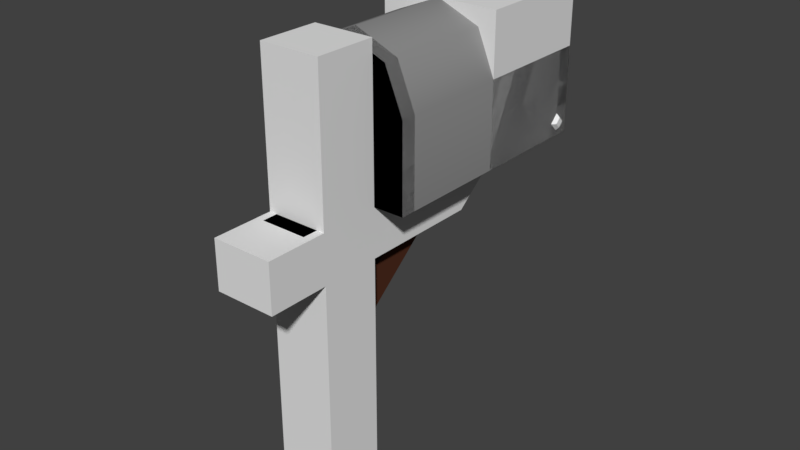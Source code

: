 # Source: MailBox.blend  (saved by Blender 2.79.0; exported with 4.5.12 LTS)
import bpy
from mathutils import Matrix  # noqa: F401  (used for matrix-valued properties, if any)

bpy.ops.wm.read_factory_settings(use_empty=True)
scene = bpy.context.scene
scene.name = 'Scene'

# ---- collections
col_collection_1 = bpy.data.collections.new('Collection 1'); scene.collection.children.link(col_collection_1)

# ---- materials (node trees are filled in below, after node groups)
mat_material_002 = bpy.data.materials.new('Material.002')
mat_material_002.alpha_threshold = 0.0
mat_material_002.use_transparent_shadow = False
mat_material_002.diffuse_color = (0.2738, 0.2738, 0.2738, 1.0)
mat_material_002.roughness = 0.5
mat_material_003 = bpy.data.materials.new('Material.003')
mat_material_003.alpha_threshold = 0.0
mat_material_003.use_transparent_shadow = False
mat_material_003.diffuse_color = (0.01341, 0.01341, 0.01341, 1.0)
mat_material_003.roughness = 0.5
mat_material_004 = bpy.data.materials.new('Material.004')
mat_material_004.alpha_threshold = 0.0
mat_material_004.use_transparent_shadow = False
mat_material_004.diffuse_color = (0.4575, 0.05636, 0.05261, 1.0)
mat_material_004.roughness = 0.5
mat_material_001 = bpy.data.materials.new('Material.001')
mat_material_001.alpha_threshold = 0.0
mat_material_001.use_transparent_shadow = False
mat_material_001.diffuse_color = (0.08, 0.02673, 0.01447, 1.0)
mat_material_001.roughness = 0.5

# ---- material node trees

# ---- world
world_world = bpy.data.worlds.new('World'); scene.world = world_world
world_world.color = (0.05088, 0.05088, 0.05088)
world_world.use_sun_shadow = False
world_world.sun_shadow_jitter_overblur = 0.0
world_world.cycles.sampling_method = 'MANUAL'

# ---- meshes
me_plane_011 = bpy.data.meshes.new('Plane.011')
me_plane_011.from_pydata([(-1.0, -1.0, 0.0), (1.0, -1.0, 0.0), (-1.0, 1.0, 0.0), (1.0, 1.0, 0.0), (-1.0, 1.0, -20.03), (-1.0, -1.0, -20.03), (1.0, -1.0, -20.03), (1.0, 1.0, -20.03), (-0.6, -0.6, 0.601), (0.6, -0.6, 0.601), (-0.6, 0.6, 0.601), (0.6, 0.6, 0.601), (-0.6, 0.6, -20.63), (-0.6, -0.6, -20.63), (0.6, -0.6, -20.63), (0.6, 0.6, -20.63)], [], [(2, 0, 8, 10), (4, 7, 15, 12), (3, 7, 4, 2), (0, 5, 6, 1), (1, 6, 7, 3), (2, 4, 5, 0), (8, 9, 11, 10), (3, 2, 10, 11), (0, 1, 9, 8), (1, 3, 11, 9), (13, 12, 15, 14), (6, 5, 13, 14), (7, 6, 14, 15), (5, 4, 12, 13)])
me_plane_011.use_remesh_preserve_volume = False
me_plane_011.use_remesh_preserve_attributes = False
me_plane_011.use_mirror_vertex_groups = False
me_plane_011.update()
me_plane_009 = bpy.data.meshes.new('Plane.009')
me_plane_009.from_pydata([(-1.0, -1.0, 0.0), (1.0, -1.0, 0.0), (-1.0, 1.0, 0.0), (1.0, 1.0, 0.0), (-0.6607, 0.6607, -0.652), (-0.6607, -0.6607, -0.652), (0.6607, -0.6607, -0.652), (0.6607, 0.6607, -0.652)], [], [(0, 1, 3, 2), (5, 4, 7, 6), (1, 6, 7, 3), (2, 4, 5, 0), (3, 7, 4, 2), (0, 5, 6, 1)])
me_plane_009.use_remesh_preserve_volume = False
me_plane_009.use_remesh_preserve_attributes = False
me_plane_009.use_mirror_vertex_groups = False
me_plane_009.update()
me_plane_008 = bpy.data.meshes.new('Plane.008')
me_plane_008.from_pydata([(0.0, 0.875, 0.0), (0.0, -0.875, 0.0), (0.0, 0.875, 1.473), (0.0, -0.875, 1.473)], [(0, 2), (1, 3), (0, 1)], [])
me_plane_008.materials.append(mat_material_002)
me_plane_008.materials.append(mat_material_003)
me_plane_008.use_remesh_preserve_volume = False
me_plane_008.use_remesh_preserve_attributes = False
me_plane_008.use_mirror_vertex_groups = False
me_plane_008.update()
me_plane_007 = bpy.data.meshes.new('Plane.007')
me_plane_007.from_pydata([(-0.5, 0.875, 1.173), (-0.9745, -0.875, 0.6986), (-0.9745, 0.875, 0.6986), (-0.1645, 0.875, 1.034), (-0.8355, 0.875, 1.034), (-0.1645, -0.875, 1.034), (-0.02549, -0.875, 0.6986), (-0.8355, -0.875, 1.034), (-0.02549, 0.875, 0.6986), (-0.5, -0.875, 1.173), (-0.9745, 0.875, 3.725e-08), (-0.02549, -0.875, -4.47e-08), (-0.02549, 0.875, 0.0), (-0.9745, -0.875, 5.96e-08), (-0.5, 0.6562, 1.173), (-0.9745, 0.6562, 0.6986), (-0.02549, 0.6562, 0.6986), (-0.1645, 0.6562, 1.034), (-0.8355, 0.6562, 1.034), (-0.9745, 0.6562, 3.539e-08), (-0.02549, 0.6562, 0.0), (-0.1645, -0.6562, 1.034), (-0.8355, -0.6562, 1.034), (-0.02549, -0.6562, -3.353e-08), (-0.9745, -0.6563, 5.215e-08), (-0.02549, -0.6562, 0.6986), (-0.5, -0.6562, 1.173), (-0.9745, -0.6562, 0.6986), (-0.1645, -0.7656, 1.034), (-0.8355, -0.7656, 1.034), (-0.02549, -0.7656, -3.912e-08), (-0.9745, -0.7656, 5.588e-08), (-0.02549, -0.7656, 0.6986), (-0.5, -0.7656, 1.173), (-0.9745, -0.7656, 0.6986), (-0.5, 0.7656, 1.173), (-0.9745, 0.7656, 0.6986), (-0.02549, 0.7656, 0.6986), (-0.1645, 0.7656, 1.034), (-0.8355, 0.7656, 1.034), (-0.9745, 0.7656, 3.632e-08), (-0.02549, 0.7656, 0.0), (-0.001761, -0.7109, 0.7004), (-0.5, -0.7109, 1.199), (-0.9982, -0.7109, 0.7004), (-0.1477, -0.7109, 1.053), (-0.8523, -0.7109, 1.053), (-0.1477, 0.7109, 1.053), (-0.8523, 0.7109, 1.053), (-0.5, 0.7109, 1.199), (-0.9982, 0.7109, 0.7004), (-0.001761, 0.7109, 0.7004), (-0.9982, -0.7109, 3.725e-09), (-0.001761, 0.7109, 7.451e-09), (-0.9982, 0.7109, 3.725e-09), (-0.001761, -0.7109, 7.451e-09)], [], [(36, 39, 4, 2), (35, 38, 3, 0), (37, 41, 12, 8), (29, 7, 9, 33), (28, 5, 6, 32), (31, 13, 1, 34), (17, 21, 25, 16), (19, 24, 27, 15), (20, 16, 25, 23), (50, 54, 19, 15), (51, 47, 17, 16), (49, 48, 18, 14), (17, 14, 26, 21), (18, 15, 27, 22), (44, 46, 22, 27), (42, 55, 23, 25), (43, 45, 21, 26), (18, 22, 26, 14), (9, 5, 28, 33), (6, 11, 30, 32), (1, 7, 29, 34), (45, 28, 32, 42), (46, 29, 33, 43), (0, 4, 39, 35), (8, 3, 38, 37), (2, 10, 40, 36), (51, 53, 41, 37), (49, 47, 38, 35), (50, 48, 39, 36), (22, 46, 43, 26), (21, 45, 42, 25), (33, 28, 45, 43), (32, 30, 55, 42), (34, 29, 46, 44), (15, 18, 48, 50), (14, 17, 47, 49), (16, 20, 53, 51), (35, 39, 48, 49), (37, 38, 47, 51), (36, 40, 54, 50), (52, 31, 34, 44), (52, 44, 27, 24), (54, 40, 19), (10, 12, 11, 13), (52, 24, 31), (55, 30, 23), (53, 20, 41)])
me_plane_007.polygons.foreach_set('use_smooth', [1, 1, 1, 1, 1, 1, 1, 1, 1, 1, 1, 1, 1, 1, 1, 1, 1, 1, 1, 1, 1, 1, 1, 1, 1, 1, 1, 1, 1, 1, 1, 1, 1, 1, 1, 1, 1, 1, 1, 1, 1, 1, 1, 0, 1, 1, 1])
_k = set([(0, 3), (0, 4), (1, 7), (1, 13), (2, 4), (2, 10), (3, 8), (5, 6), (5, 9), (6, 11), (7, 9), (8, 12), (10, 40), (11, 30), (12, 41), (13, 31), (14, 17), (14, 18), (15, 18), (15, 19), (16, 17), (16, 20), (19, 24), (19, 54), (20, 23), (20, 53), (21, 25), (21, 26), (22, 26), (22, 27), (23, 25), (23, 55), (24, 27), (24, 52), (28, 32), (28, 33), (29, 33), (29, 34), (30, 32), (30, 55), (31, 34), (31, 52), (35, 38), (35, 39), (36, 39), (36, 40), (37, 38), (37, 41), (40, 54), (41, 53), (42, 45), (42, 55), (43, 45), (43, 46), (44, 46), (44, 52), (47, 49), (47, 51), (48, 49), (48, 50), (50, 54), (51, 53)])
me_plane_007.attributes.new('sharp_edge', 'BOOLEAN', 'EDGE').data.foreach_set('value', [ (min(e.vertices), max(e.vertices)) in _k for e in me_plane_007.edges])
me_plane_007.materials.append(mat_material_002)
me_plane_007.materials.append(mat_material_003)
me_plane_007.use_remesh_preserve_volume = False
me_plane_007.use_remesh_preserve_attributes = False
me_plane_007.use_mirror_vertex_groups = False
me_plane_007.update()
me_plane_006 = bpy.data.meshes.new('Plane.006')
me_plane_006.from_pydata([(-1.0, 1.0, 0.0), (0.0, 1.0, 0.0), (-1.0, -1.0, 0.0), (0.0, -1.0, 0.0), (-1.0, 1.0, 0.7), (-0.8536, 1.0, 1.054), (-0.1464, 1.0, 1.054), (-2.98e-08, 1.0, 0.7), (-1.0, -1.0, 0.7), (-0.8536, -1.0, 1.054), (-0.5, -1.0, 1.2), (-0.1464, -1.0, 1.054), (-2.98e-08, -1.0, 0.7), (0.0, 0.875, 0.0), (-2.98e-08, 0.875, 0.7), (-1.0, 0.875, 0.0), (-1.0, -0.875, 0.0), (-0.8536, -0.875, 1.054), (-0.5, -0.875, 1.2), (-1.0, -0.875, 0.7), (-0.5, 0.875, 1.2), (-1.0, 0.875, 0.7), (-0.1464, 0.875, 1.054), (-0.8536, 0.875, 1.054), (-0.1464, -0.875, 1.054), (0.0, -0.875, 0.0), (-2.98e-08, -0.875, 0.7), (-1.011e-08, 0.875, 0.2375), (-1.0, 1.0, 0.2375), (-1.011e-08, 1.0, 0.2375), (-1.0, 0.875, 0.2375), (-1.011e-08, 0.8449, 0.2375), (-7.368e-09, 0.7805, 0.1731), (-2.743e-09, 0.7805, 0.06442), (0.0, 0.8449, 0.0), (-1.0, 0.8449, 0.0), (-1.0, 0.7805, 0.06442), (-1.0, 0.7805, 0.1731), (-1.0, 0.8449, 0.2375), (-0.5884, 0.875, 1.163), (-0.5884, 1.0, 1.163), (-0.4116, 0.875, 1.163), (-0.5, 1.0, 1.2), (-0.4116, 1.0, 1.163), (-0.5, 1.1, 1.2), (-0.5884, 1.1, 1.163), (-0.4116, 1.1, 1.163), (-0.5, 1.0, 1.16), (-0.5884, 1.0, 1.123), (-0.4116, 1.0, 1.123), (-0.5, 1.1, 1.16), (-0.5884, 1.1, 1.123), (-0.4116, 1.12, 1.158), (-0.5, 1.138, 1.19), (-0.5884, 1.12, 1.158), (-0.4116, 1.1, 1.123), (-0.4116, 1.189, 1.118), (-0.5, 1.208, 1.15), (-0.5884, 1.189, 1.118), (-0.4116, 1.169, 1.083), (-0.5, 1.188, 1.115), (-0.5884, 1.169, 1.083)], [], [(15, 0, 1, 13), (2, 3, 12, 11, 10, 9, 8), (26, 24, 11, 12), (18, 17, 9, 10), (16, 2, 8, 19), (25, 26, 12, 3), (24, 18, 10, 11), (17, 19, 8, 9), (7, 6, 22, 14), (28, 30, 21, 4), (43, 42, 20, 41), (5, 4, 21, 23), (2, 16, 25, 3), (25, 16, 19, 17, 18, 24, 26), (13, 34, 35, 15), (29, 7, 14, 27), (1, 29, 27, 13), (0, 28, 4, 5, 40, 42, 43, 6, 7, 29, 1), (0, 15, 30, 28), (30, 38, 31, 27), (15, 35, 36, 37, 38, 30), (27, 31, 32, 33, 34, 13), (23, 21, 30, 27, 14, 22, 41, 20, 39), (35, 34, 33, 36), (31, 38, 37, 32), (37, 36, 33, 32), (42, 40, 39, 20), (40, 5, 23, 39), (44, 46, 52, 53), (40, 42, 44, 45), (6, 43, 41, 22), (47, 48, 51, 50), (49, 47, 50, 55), (42, 43, 46, 44), (43, 49, 55, 46), (45, 51, 48, 40), (51, 45, 54), (54, 53, 57, 58), (60, 59, 55, 50), (46, 55, 52), (45, 44, 53, 54), (51, 61, 60, 50), (57, 60, 61, 58), (56, 59, 60, 57), (52, 55, 59, 56), (51, 54, 58, 61), (53, 52, 56, 57)])
me_plane_006.polygons.foreach_set('use_smooth', [True] * 47)
_k = set([(0, 1), (0, 15), (0, 28), (1, 13), (1, 29), (2, 3), (2, 8), (2, 16), (3, 12), (3, 25), (4, 5), (4, 28), (5, 40), (6, 7), (6, 43), (7, 29), (8, 9), (9, 10), (10, 11), (11, 12), (13, 34), (14, 22), (14, 27), (15, 35), (16, 19), (16, 25), (17, 18), (17, 19), (18, 24), (20, 39), (20, 41), (21, 23), (21, 30), (22, 41), (23, 39), (24, 26), (25, 26), (27, 30), (27, 31), (30, 38), (31, 32), (31, 38), (32, 33), (32, 37), (33, 34), (33, 36), (34, 35), (35, 36), (36, 37), (37, 38), (40, 42), (40, 45), (40, 48), (42, 43), (43, 46), (43, 49), (45, 54), (46, 52), (47, 48), (47, 49), (48, 51), (49, 55), (51, 61), (52, 56), (54, 58), (55, 59), (56, 57), (56, 59), (57, 58), (58, 61), (59, 60), (60, 61)])
me_plane_006.attributes.new('sharp_edge', 'BOOLEAN', 'EDGE').data.foreach_set('value', [ (min(e.vertices), max(e.vertices)) in _k for e in me_plane_006.edges])
me_plane_006.materials.append(mat_material_002)
me_plane_006.materials.append(mat_material_003)
me_plane_006.use_remesh_preserve_volume = False
me_plane_006.use_remesh_preserve_attributes = False
me_plane_006.use_mirror_vertex_groups = False
me_plane_006.update()
me_plane_005 = bpy.data.meshes.new('Plane.005')
me_plane_005.from_pydata([(-0.995, 0.625, 0.3), (-0.995, 0.4375, 0.3), (-0.995, 0.625, 1.05), (-0.995, 0.4375, 1.05), (-1.058, 0.625, 0.3), (-1.058, 0.4375, 0.3), (-1.058, 0.4375, 1.05), (-1.058, 0.625, 1.05), (-0.995, 0.625, 1.25), (-0.995, 0.4375, 1.25), (-1.058, 0.4375, 1.25), (-1.058, 0.625, 1.25), (-0.995, 0.2375, 1.05), (-1.058, 0.2375, 1.05), (-0.995, 0.2375, 1.25), (-1.058, 0.2375, 1.25)], [], [(6, 3, 12, 13), (5, 4, 0, 1), (1, 0, 2, 3), (5, 1, 3, 6), (0, 4, 7, 2), (7, 4, 5, 6), (11, 10, 9, 8), (7, 6, 10, 11), (3, 2, 8, 9), (2, 7, 11, 8), (13, 12, 14, 15), (3, 9, 14, 12), (10, 6, 13, 15), (9, 10, 15, 14)])
me_plane_005.materials.append(mat_material_004)
me_plane_005.use_remesh_preserve_volume = False
me_plane_005.use_remesh_preserve_attributes = False
me_plane_005.use_mirror_vertex_groups = False
me_plane_005.update()
me_plane_004 = bpy.data.meshes.new('Plane.004')
me_plane_004.from_pydata([(-0.625, -1.248, -0.9128), (-0.375, -0.2828, -0.1029), (-0.625, -0.1221, -0.2944), (-0.375, -0.1221, -0.2944), (-0.625, -0.2828, -0.1029), (-0.625, -1.087, -1.104), (-0.375, -1.087, -1.104), (-0.375, -1.248, -0.9128)], [], [(3, 6, 5, 2), (1, 7, 6, 3), (4, 0, 7, 1), (2, 5, 0, 4)])
me_plane_004.materials.append(mat_material_001)
me_plane_004.use_remesh_preserve_volume = False
me_plane_004.use_remesh_preserve_attributes = False
me_plane_004.use_mirror_vertex_groups = False
me_plane_004.update()
me_plane_003 = bpy.data.meshes.new('Plane.003')
me_plane_003.from_pydata([(-0.3125, -2.0, -0.4), (-0.6875, -2.0, -0.4), (-0.6875, -1.0, -0.4), (-0.3125, -1.0, -0.4), (-0.3125, -1.0, 0.0), (-0.6875, -1.0, 0.0), (-0.3125, 0.0, 0.0), (-0.6875, 0.0, 0.0), (-0.3125, 0.0, -0.4), (-0.6875, 0.0, -0.4), (-0.3125, -1.0, 1.2), (-0.6875, -1.0, 1.2), (-0.3125, -1.375, 0.0), (-0.6875, -1.375, -0.4), (-0.3125, -1.375, -0.4), (-0.6875, -1.375, 0.0), (-0.3125, -1.0, -2.4), (-0.6875, -1.0, -2.4), (-0.3125, -1.375, -2.4), (-0.6875, -1.375, -2.4), (-0.6875, -1.0, 0.8), (-0.3125, -1.0, 0.8), (-0.3125, -1.375, 0.8), (-0.6875, -1.375, 0.8), (-0.3125, -1.625, -0.4), (-0.6875, -1.625, 0.0), (-0.3125, -1.625, 0.0), (-0.6875, -1.625, -0.4), (-0.3125, 0.375, 0.0), (-0.6875, 0.375, 0.0)], [], [(6, 4, 3, 8), (0, 26, 25, 1), (5, 7, 9, 2), (3, 2, 9, 8), (4, 6, 7, 5), (21, 20, 11, 10), (20, 23, 11), (22, 21, 10), (14, 18, 16, 3, 4, 21, 22, 12), (2, 3, 16, 17), (11, 23, 22, 10), (17, 16, 18, 19), (14, 13, 19, 18), (15, 23, 20, 5, 2, 17, 19, 13), (12, 22, 23, 15), (5, 20, 21, 4), (1, 25, 27), (26, 0, 24), (27, 24, 0, 1), (12, 15, 25, 26), (14, 12, 26, 24), (15, 13, 27, 25), (13, 14, 24, 27), (7, 6, 28, 29), (9, 29, 28, 8), (6, 8, 28), (7, 29, 9)])
me_plane_003.materials.append(mat_material_001)
me_plane_003.use_remesh_preserve_volume = False
me_plane_003.use_remesh_preserve_attributes = False
me_plane_003.use_mirror_vertex_groups = False
me_plane_003.update()
me_plane_002 = bpy.data.meshes.new('Plane.002')
me_plane_002.from_pydata([(-0.75, -1.0, -0.4), (-0.25, -1.0, -0.4), (-0.25, -1.0, 0.0), (-0.75, -1.0, 0.0), (-0.75, 0.5, 0.0), (-0.25, 0.5, 0.0), (-0.75, -2.0, -0.4), (-0.25, -2.0, -0.4), (-0.25, -2.0, 0.0), (-0.75, -2.0, 0.0), (-0.25, -1.5, 0.0), (-0.25, -1.5, -0.4), (-0.75, -1.5, -0.4), (-0.75, -1.5, 0.0), (-0.25, -1.0, 1.2), (-0.75, -1.0, 1.2), (-0.25, -1.5, 1.2), (-0.75, -1.5, 1.2), (-0.25, 0.0, 0.0), (-0.75, 0.0, 0.0), (-0.75, 0.0, -0.4), (-0.25, 0.0, -0.4), (-0.25, -1.0, -2.4), (-0.75, -1.0, -2.4), (-0.25, -1.5, -2.4), (-0.75, -1.5, -2.4)], [], [(1, 22, 23, 0), (18, 2, 1, 21), (11, 10, 8, 7), (19, 4, 20), (21, 5, 18), (8, 9, 6, 7), (12, 11, 7, 6), (10, 13, 9, 8), (13, 12, 6, 9), (3, 0, 12, 13), (10, 2, 14, 16), (3, 2, 18, 19), (1, 2, 10, 11), (14, 15, 17, 16), (13, 10, 16, 17), (2, 3, 15, 14), (3, 13, 17, 15), (21, 20, 4, 5), (11, 24, 22, 1), (12, 25, 24, 11), (0, 23, 25, 12), (23, 22, 24, 25), (0, 20, 21, 1), (19, 18, 5, 4), (3, 19, 20, 0)])
me_plane_002.polygons.foreach_set('use_smooth', [True] * 25)
_k = set([(0, 1), (0, 3), (0, 12), (0, 20), (0, 23), (1, 2), (1, 11), (1, 21), (1, 22), (2, 3), (2, 10), (2, 14), (2, 18), (3, 13), (3, 15), (3, 19), (4, 5), (4, 19), (4, 20), (5, 18), (5, 21), (6, 7), (6, 9), (6, 12), (7, 8), (7, 11), (8, 9), (8, 10), (9, 13), (10, 11), (10, 13), (10, 16), (11, 12), (11, 24), (12, 13), (12, 25), (13, 17), (14, 15), (14, 16), (15, 17), (16, 17), (18, 19), (18, 21), (19, 20), (20, 21), (22, 23), (22, 24), (23, 25), (24, 25)])
me_plane_002.attributes.new('sharp_edge', 'BOOLEAN', 'EDGE').data.foreach_set('value', [ (min(e.vertices), max(e.vertices)) in _k for e in me_plane_002.edges])
me_plane_002.use_remesh_preserve_volume = False
me_plane_002.use_remesh_preserve_attributes = False
me_plane_002.use_mirror_vertex_groups = False
me_plane_002.update()
me_plane_001 = bpy.data.meshes.new('Plane.001')
me_plane_001.from_pydata([(-1.0, 1.0, 0.0), (0.0, 1.0, 0.0), (-1.0, -1.0, 0.0), (0.0, -1.0, 0.0), (-1.0, 1.0, 0.7), (-0.8536, 1.0, 1.054), (-0.5, 1.0, 1.2), (-0.1464, 1.0, 1.054), (-2.98e-08, 1.0, 0.7), (-1.0, -1.0, 0.7), (-0.8536, -1.0, 1.054), (-0.5, -1.0, 1.2), (-0.1464, -1.0, 1.054), (-2.98e-08, -1.0, 0.7), (-0.9, 1.0, 0.09226), (-0.1, 1.0, 0.09226), (-0.9, 1.0, 0.6945), (-0.7828, 1.0, 0.9773), (-0.5, 1.0, 1.094), (-0.2172, 1.0, 0.9773), (-0.1, 1.0, 0.6945), (-0.9, 0.9, 0.09226), (-0.1, 0.9, 0.09226), (-0.9, 0.9, 0.6945), (-0.7828, 0.9, 0.9773), (-0.5, 0.9, 1.094), (-0.2172, 0.9, 0.9773), (-0.1, 0.9, 0.6945)], [], [(2, 0, 1, 3), (2, 3, 13, 12, 11, 10, 9), (8, 7, 12, 13), (6, 5, 10, 11), (0, 2, 9, 4), (1, 8, 13, 3), (7, 6, 11, 12), (5, 4, 9, 10), (8, 1, 15, 20), (7, 8, 20, 19), (5, 6, 18, 17), (6, 7, 19, 18), (0, 4, 16, 14), (4, 5, 17, 16), (1, 0, 14, 15), (15, 14, 21, 22), (20, 15, 22, 27), (18, 19, 26, 25), (16, 17, 24, 23), (14, 16, 23, 21), (19, 20, 27, 26), (17, 18, 25, 24), (21, 23, 24, 25, 26, 27, 22)])
me_plane_001.polygons.foreach_set('use_smooth', [True] * 23)
me_plane_001.polygons.foreach_set('material_index', [0, 0, 0, 0, 0, 0, 0, 0, 0, 0, 0, 0, 0, 0, 0, 0, 0, 0, 0, 0, 0, 0, 1])
_k = set([(0, 1), (0, 2), (0, 4), (1, 3), (1, 8), (2, 3), (2, 9), (3, 13), (4, 5), (5, 6), (6, 7), (7, 8), (9, 10), (10, 11), (11, 12), (12, 13), (14, 15), (14, 16), (15, 20), (16, 17), (17, 18), (18, 19), (19, 20), (21, 22), (21, 23), (22, 27), (23, 24), (24, 25), (25, 26), (26, 27)])
me_plane_001.attributes.new('sharp_edge', 'BOOLEAN', 'EDGE').data.foreach_set('value', [ (min(e.vertices), max(e.vertices)) in _k for e in me_plane_001.edges])
me_plane_001.materials.append(mat_material_002)
me_plane_001.materials.append(mat_material_003)
me_plane_001.use_remesh_preserve_volume = False
me_plane_001.use_remesh_preserve_attributes = False
me_plane_001.use_mirror_vertex_groups = False
me_plane_001.update()
me_plane = bpy.data.meshes.new('Plane')
me_plane.from_pydata([(-1.0, 1.0, 0.0), (0.0, 1.0, 0.0), (-1.0, 0.0, 0.0), (0.0, 0.0, 0.0), (-1.0, 1.0, 1.2), (0.0, 1.0, 1.2), (-1.0, 0.0, 1.2), (0.0, 0.0, 1.2), (-1.0, 0.0, 0.4), (-1.0, 0.0, 0.8), (-1.0, 1.0, 0.8), (-1.0, 1.0, 0.4), (0.0, 1.0, 0.8), (0.0, 1.0, 0.4), (0.0, 0.0, 0.4), (0.0, 0.0, 0.8)], [], [(2, 0, 1, 3), (6, 7, 5, 4), (10, 9, 6, 4), (12, 10, 4, 5), (9, 15, 7, 6), (15, 12, 5, 7), (3, 1, 13, 14), (14, 13, 12, 15), (2, 3, 14, 8), (8, 14, 15, 9), (1, 0, 11, 13), (13, 11, 10, 12), (0, 2, 8, 11), (11, 8, 9, 10)])
me_plane.use_remesh_preserve_volume = False
me_plane.use_remesh_preserve_attributes = False
me_plane.use_mirror_vertex_groups = False
me_plane.update()

# ---- objects
ob_plane_002 = bpy.data.objects.new('Plane.002', me_plane_011)
ob_plane_001 = bpy.data.objects.new('Plane.001', me_plane_009)
ob_box_003 = bpy.data.objects.new('box.003', me_plane_008)
ob_box_001 = bpy.data.objects.new('box.001', me_plane_007)
ob_box_002 = bpy.data.objects.new('box.002', me_plane_006)
ob_plane = bpy.data.objects.new('Plane', me_plane_005)
ob_pole = bpy.data.objects.new('pole+', me_plane_004)
ob_pole_2 = bpy.data.objects.new('pole 2', me_plane_003)
ob_pole_1 = bpy.data.objects.new('pole 1', me_plane_002)
ob_box = bpy.data.objects.new('box', me_plane_001)
ob_boundaries = bpy.data.objects.new('BOUNDARIES', me_plane)

# ---- transforms, parenting, visibility, modifiers, constraints
ob_plane_002.location = (0.0, 0.8766, 0.1133)
ob_plane_002.rotation_euler = (1.571, 0.7854, 1.571)
ob_plane_002.scale = (0.04992, 0.04992, 0.04992)
ob_plane_002.lineart.crease_threshold = 0.0
ob_plane_001.location = (-1.058, 0.5312, 0.3853)
ob_plane_001.rotation_euler = (1.571, 0.7854, 1.571)
ob_plane_001.scale = (0.03324, 0.03324, 0.03324)
ob_plane_001.lineart.crease_threshold = 0.0
ob_box_003.location = (0.0, 0.0, 0.0)
ob_box_003.hide_viewport = True
ob_box_003.lineart.crease_threshold = 0.0
_m = ob_box_003.modifiers.new('EdgeSplit', 'EDGE_SPLIT')
_m.use_edge_angle = False
ob_box_001.location = (0.0, 0.0, 0.0)
ob_box_001.lineart.crease_threshold = 0.0
_m = ob_box_001.modifiers.new('EdgeSplit', 'EDGE_SPLIT')
_m.use_edge_angle = False
ob_box_002.location = (0.0, 0.0, 0.0)
ob_box_002.lineart.crease_threshold = 0.0
_m = ob_box_002.modifiers.new('EdgeSplit', 'EDGE_SPLIT')
_m.use_edge_angle = False
ob_plane.location = (0.0, 0.0, 0.0)
ob_plane.lineart.crease_threshold = 0.0
ob_pole.location = (0.0, 0.0, 0.0)
ob_pole.lineart.crease_threshold = 0.0
_m = ob_pole.modifiers.new('EdgeSplit', 'EDGE_SPLIT')
_m.use_edge_angle = False
ob_pole_2.location = (0.0, 0.0, 0.0)
ob_pole_2.lineart.crease_threshold = 0.0
_m = ob_pole_2.modifiers.new('EdgeSplit', 'EDGE_SPLIT')
_m.use_edge_angle = False
ob_pole_1.location = (0.0, 0.0, 0.0)
ob_pole_1.hide_viewport = True
ob_pole_1.lineart.crease_threshold = 0.0
_m = ob_pole_1.modifiers.new('EdgeSplit', 'EDGE_SPLIT')
_m.use_edge_angle = False
ob_box.location = (0.0, 0.0, 0.0)
ob_box.hide_viewport = True
ob_box.lineart.crease_threshold = 0.0
_m = ob_box.modifiers.new('EdgeSplit', 'EDGE_SPLIT')
_m.use_edge_angle = False
ob_boundaries.location = (0.0, 0.0, 0.0)
ob_boundaries.hide_viewport = True
ob_boundaries.lineart.crease_threshold = 0.0

# ---- collection membership
col_collection_1.objects.link(ob_plane_002)
col_collection_1.objects.link(ob_plane_001)
col_collection_1.objects.link(ob_box_003)
col_collection_1.objects.link(ob_box_001)
col_collection_1.objects.link(ob_box_002)
col_collection_1.objects.link(ob_plane)
col_collection_1.objects.link(ob_pole)
col_collection_1.objects.link(ob_pole_2)
col_collection_1.objects.link(ob_pole_1)
col_collection_1.objects.link(ob_box)
col_collection_1.objects.link(ob_boundaries)

# ---- scene / render settings (as saved in the file)
scene.frame_start = 1; scene.frame_end = 250; scene.frame_set(1)
scene.render.engine = 'BLENDER_EEVEE_NEXT'
scene.render.resolution_percentage = 50
scene.render.dither_intensity = 0.0
scene.cycles.use_denoising = False
scene.cycles.samples = 128
scene.cycles.sampling_pattern = 'TABULATED_SOBOL'
scene.cycles.use_adaptive_sampling = False
scene.cycles.use_light_tree = False
scene.cycles.blur_glossy = 0.0
scene.cycles.sample_clamp_indirect = 0.0
scene.view_settings.view_transform = 'Standard'
bpy.context.view_layer.update()

# ---- added for rendering (the .blend has no active camera and no usable light): camera, sun
cam_auto = bpy.data.cameras.new('AutoCamera')
cam_auto.lens = 50.0
cam_auto.sensor_width = 36.0
cam_auto.clip_end = 1000.0
ob_auto_camera = bpy.data.objects.new('AutoCamera', cam_auto)
scene.collection.objects.link(ob_auto_camera)
ob_auto_camera.location = (4.23974, -6.1134, 3.34777)
ob_auto_camera.rotation_euler = (1.09748, -7.21219e-08, 0.694738)
scene.camera = ob_auto_camera
light_auto_sun = bpy.data.lights.new('AutoSun', 'SUN')
light_auto_sun.energy = 3.0
light_auto_sun.angle = 0.0523599
ob_auto_sun = bpy.data.objects.new('AutoSun', light_auto_sun)
scene.collection.objects.link(ob_auto_sun)
ob_auto_sun.rotation_euler = (0.872665, 0.174533, 0.523599)
bpy.context.view_layer.update()
